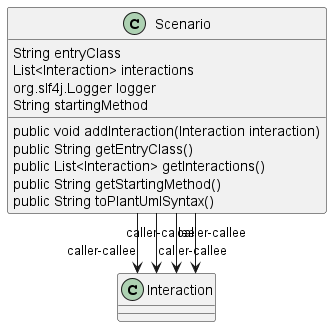

The diagram above was rendered by PlantUML. Its source (embedded in the PNG):
@startuml
skinparam linetype Ortho
class Scenario {
    String entryClass
    List<Interaction> interactions
    org.slf4j.Logger logger
    String startingMethod
    public void addInteraction(Interaction interaction)
    public String getEntryClass()
    public List<Interaction> getInteractions()
    public String getStartingMethod()
    public String toPlantUmlSyntax()
}
Scenario --> Interaction : caller-callee
Scenario --> Interaction : caller-callee
Scenario --> Interaction : caller-callee
Scenario --> Interaction : caller-callee
@enduml